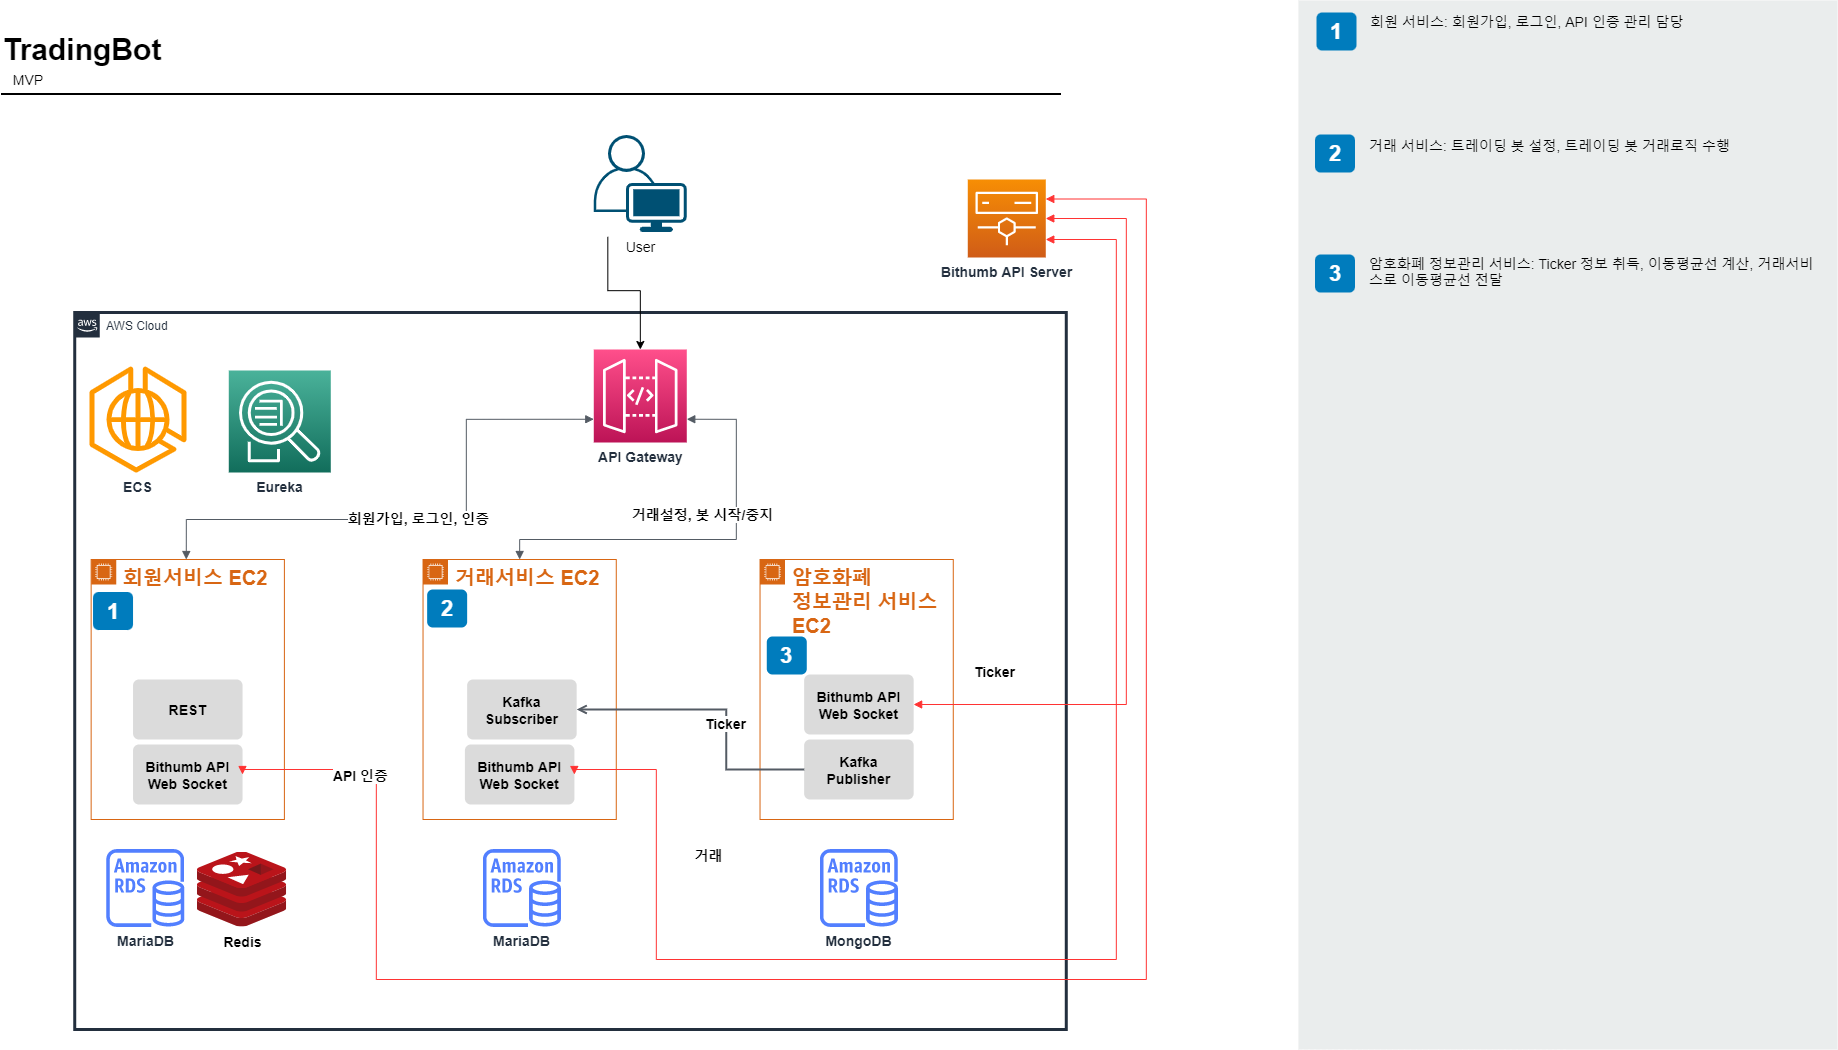

The diagram above was exported from draw.io. Its source (the exported page's mxGraphModel, read from the mxfile embedded in the PNG):
<mxGraphModel dx="1730" dy="912" grid="1" gridSize="10" guides="1" tooltips="1" connect="1" arrows="1" fold="1" page="1" pageScale="1" pageWidth="1169" pageHeight="827" math="0" shadow="0">
  <root>
    <mxCell id="0" />
    <mxCell id="1" parent="0" />
    <mxCell id="lZyyrw_v1k-XXsasgZWi-5" value="&lt;font style=&quot;font-size: 20px;&quot;&gt;거래서비스 EC2&amp;nbsp;&lt;/font&gt;" style="points=[[0,0],[0.25,0],[0.5,0],[0.75,0],[1,0],[1,0.25],[1,0.5],[1,0.75],[1,1],[0.75,1],[0.5,1],[0.25,1],[0,1],[0,0.75],[0,0.5],[0,0.25]];outlineConnect=0;gradientColor=none;html=1;whiteSpace=wrap;fontSize=20;fontStyle=1;shape=mxgraph.aws4.group;grIcon=mxgraph.aws4.group_ec2_instance_contents;strokeColor=#D86613;fillColor=none;verticalAlign=top;align=left;spacingLeft=30;fontColor=#D86613;dashed=0;" parent="1" vertex="1">
      <mxGeometry x="474.53" y="610" width="193.25" height="260" as="geometry" />
    </mxCell>
    <mxCell id="lZyyrw_v1k-XXsasgZWi-48" value="AWS Cloud" style="points=[[0,0],[0.25,0],[0.5,0],[0.75,0],[1,0],[1,0.25],[1,0.5],[1,0.75],[1,1],[0.75,1],[0.5,1],[0.25,1],[0,1],[0,0.75],[0,0.5],[0,0.25]];outlineConnect=0;gradientColor=none;html=1;whiteSpace=wrap;fontSize=12;fontStyle=0;shape=mxgraph.aws4.group;grIcon=mxgraph.aws4.group_aws_cloud_alt;strokeColor=#232F3E;fillColor=none;verticalAlign=top;align=left;spacingLeft=30;fontColor=#232F3E;dashed=0;strokeWidth=3;" parent="1" vertex="1">
      <mxGeometry x="126.23" y="363" width="991.55" height="717" as="geometry" />
    </mxCell>
    <mxCell id="-QjtrjUzRDEMRZ5MF8oH-27" value="2" style="rounded=1;whiteSpace=wrap;html=1;fillColor=#007CBD;strokeColor=none;fontColor=#FFFFFF;fontStyle=1;fontSize=22;" parent="1" vertex="1">
      <mxGeometry x="478.65" y="640" width="40" height="38" as="geometry" />
    </mxCell>
    <mxCell id="-QjtrjUzRDEMRZ5MF8oH-47" value="TradingBot" style="text;html=1;resizable=0;points=[];autosize=1;align=left;verticalAlign=top;spacingTop=-4;fontSize=30;fontStyle=1" parent="1" vertex="1">
      <mxGeometry x="52.5" y="80" width="170" height="40" as="geometry" />
    </mxCell>
    <mxCell id="SCVMTBWpLvtzJIhz15lM-1" value="" style="line;strokeWidth=2;html=1;fontSize=14;" parent="1" vertex="1">
      <mxGeometry x="52.5" y="139.5" width="1060" height="10" as="geometry" />
    </mxCell>
    <mxCell id="7OVz4w7n9kzEPWy-4BBC-3" value="" style="rounded=0;whiteSpace=wrap;html=1;fillColor=#EAEDED;fontSize=22;fontColor=#FFFFFF;strokeColor=none;labelBackgroundColor=none;" parent="1" vertex="1">
      <mxGeometry x="1350" y="51" width="539" height="1049" as="geometry" />
    </mxCell>
    <mxCell id="7OVz4w7n9kzEPWy-4BBC-4" value="1" style="rounded=1;whiteSpace=wrap;html=1;fillColor=#007CBD;strokeColor=none;fontColor=#FFFFFF;fontStyle=1;fontSize=22;labelBackgroundColor=none;" parent="1" vertex="1">
      <mxGeometry x="1368" y="63" width="40" height="38" as="geometry" />
    </mxCell>
    <mxCell id="7OVz4w7n9kzEPWy-4BBC-5" value="2" style="rounded=1;whiteSpace=wrap;html=1;fillColor=#007CBD;strokeColor=none;fontColor=#FFFFFF;fontStyle=1;fontSize=22;labelBackgroundColor=none;" parent="1" vertex="1">
      <mxGeometry x="1366.5" y="185" width="40" height="38" as="geometry" />
    </mxCell>
    <mxCell id="7OVz4w7n9kzEPWy-4BBC-6" value="3" style="rounded=1;whiteSpace=wrap;html=1;fillColor=#007CBD;strokeColor=none;fontColor=#FFFFFF;fontStyle=1;fontSize=22;labelBackgroundColor=none;" parent="1" vertex="1">
      <mxGeometry x="1366.5" y="305" width="40" height="38" as="geometry" />
    </mxCell>
    <mxCell id="7OVz4w7n9kzEPWy-4BBC-13" value="&lt;span&gt;회원 서비스: 회원가입, 로그인, API 인증 관리 담당&lt;/span&gt;" style="text;html=1;align=left;verticalAlign=top;spacingTop=-4;fontSize=14;labelBackgroundColor=none;whiteSpace=wrap;" parent="1" vertex="1">
      <mxGeometry x="1419.5" y="62.5" width="449" height="118" as="geometry" />
    </mxCell>
    <mxCell id="7OVz4w7n9kzEPWy-4BBC-14" value="&lt;span&gt;거래 서비스: 트레이딩 봇 설정, 트레이딩 봇 거래로직 수행&lt;/span&gt;" style="text;html=1;align=left;verticalAlign=top;spacingTop=-4;fontSize=14;labelBackgroundColor=none;whiteSpace=wrap;" parent="1" vertex="1">
      <mxGeometry x="1418.5" y="185.5" width="450" height="115" as="geometry" />
    </mxCell>
    <mxCell id="7OVz4w7n9kzEPWy-4BBC-15" value="&lt;span&gt;암호화폐 정보관리 서비스: Ticker 정보 취득, 이동평균선 계산, 거래서비스로 이동평균선 전달&lt;/span&gt;" style="text;html=1;align=left;verticalAlign=top;spacingTop=-4;fontSize=14;labelBackgroundColor=none;whiteSpace=wrap;" parent="1" vertex="1">
      <mxGeometry x="1418.5" y="303.5" width="450" height="117" as="geometry" />
    </mxCell>
    <mxCell id="lZyyrw_v1k-XXsasgZWi-6" value="MariaDB" style="sketch=0;outlineConnect=0;fontColor=#232F3E;gradientColor=none;fillColor=#527FFF;strokeColor=none;dashed=0;verticalLabelPosition=bottom;verticalAlign=top;align=center;html=1;fontSize=14;fontStyle=1;aspect=fixed;pointerEvents=1;shape=mxgraph.aws4.rds_instance;" parent="1" vertex="1">
      <mxGeometry x="534.4" y="899.5" width="78" height="78" as="geometry" />
    </mxCell>
    <mxCell id="lZyyrw_v1k-XXsasgZWi-8" value="Bithumb API&#10;Web Socket" style="rounded=1;arcSize=10;strokeColor=none;fillColor=#DBDBDB;gradientColor=none;fontStyle=1;fontSize=14;" parent="1" vertex="1">
      <mxGeometry x="516.4" y="795" width="109.5" height="60" as="geometry" />
    </mxCell>
    <mxCell id="lZyyrw_v1k-XXsasgZWi-13" value="Kafka&#10;Subscriber" style="rounded=1;arcSize=10;strokeColor=none;fillColor=#DBDBDB;gradientColor=none;fontStyle=1;fontSize=14;" parent="1" vertex="1">
      <mxGeometry x="518.65" y="730" width="109.5" height="60" as="geometry" />
    </mxCell>
    <mxCell id="lZyyrw_v1k-XXsasgZWi-14" value="&lt;b&gt;&lt;font style=&quot;font-size: 14px&quot;&gt;ECS&lt;/font&gt;&lt;/b&gt;" style="sketch=0;outlineConnect=0;fontColor=#232F3E;gradientColor=none;fillColor=#FF9900;strokeColor=none;dashed=0;verticalLabelPosition=bottom;verticalAlign=top;align=center;html=1;fontSize=12;fontStyle=0;aspect=fixed;pointerEvents=1;shape=mxgraph.aws4.ecs_anywhere;" parent="1" vertex="1">
      <mxGeometry x="140.9" y="417" width="97.16" height="106" as="geometry" />
    </mxCell>
    <mxCell id="lZyyrw_v1k-XXsasgZWi-15" value="&lt;font style=&quot;font-size: 20px&quot;&gt;암호화폐&lt;br&gt;정보관리 서비스 EC2&amp;nbsp;&lt;/font&gt;" style="points=[[0,0],[0.25,0],[0.5,0],[0.75,0],[1,0],[1,0.25],[1,0.5],[1,0.75],[1,1],[0.75,1],[0.5,1],[0.25,1],[0,1],[0,0.75],[0,0.5],[0,0.25]];outlineConnect=0;gradientColor=none;html=1;whiteSpace=wrap;fontSize=20;fontStyle=1;shape=mxgraph.aws4.group;grIcon=mxgraph.aws4.group_ec2_instance_contents;strokeColor=#D86613;fillColor=none;verticalAlign=top;align=left;spacingLeft=30;fontColor=#D86613;dashed=0;" parent="1" vertex="1">
      <mxGeometry x="811.53" y="610" width="193.25" height="260" as="geometry" />
    </mxCell>
    <mxCell id="lZyyrw_v1k-XXsasgZWi-16" value="MongoDB" style="sketch=0;outlineConnect=0;fontColor=#232F3E;gradientColor=none;fillColor=#527FFF;strokeColor=none;dashed=0;verticalLabelPosition=bottom;verticalAlign=top;align=center;html=1;fontSize=14;fontStyle=1;aspect=fixed;pointerEvents=1;shape=mxgraph.aws4.rds_instance;" parent="1" vertex="1">
      <mxGeometry x="871.4" y="899.5" width="78" height="78" as="geometry" />
    </mxCell>
    <mxCell id="lZyyrw_v1k-XXsasgZWi-17" value="Bithumb API&#10;Web Socket" style="rounded=1;arcSize=10;strokeColor=none;fillColor=#DBDBDB;gradientColor=none;fontStyle=1;fontSize=14;" parent="1" vertex="1">
      <mxGeometry x="855.65" y="725" width="109.5" height="60" as="geometry" />
    </mxCell>
    <mxCell id="lZyyrw_v1k-XXsasgZWi-18" value="Kafka&#10;Publisher" style="rounded=1;arcSize=10;strokeColor=none;fillColor=#DBDBDB;gradientColor=none;fontStyle=1;fontSize=14;" parent="1" vertex="1">
      <mxGeometry x="855.65" y="790" width="109.5" height="60" as="geometry" />
    </mxCell>
    <mxCell id="lZyyrw_v1k-XXsasgZWi-19" value="" style="edgeStyle=orthogonalEdgeStyle;html=1;endArrow=open;elbow=vertical;startArrow=none;endFill=0;strokeColor=#545B64;rounded=0;fontSize=14;strokeWidth=2;exitX=0;exitY=0.5;exitDx=0;exitDy=0;fontStyle=0" parent="1" source="lZyyrw_v1k-XXsasgZWi-18" target="lZyyrw_v1k-XXsasgZWi-13" edge="1">
      <mxGeometry x="0.0164" y="133" width="100" relative="1" as="geometry">
        <mxPoint x="711.28" y="480.0000000000002" as="sourcePoint" />
        <mxPoint x="981.28" y="480.0000000000002" as="targetPoint" />
        <mxPoint x="-1" as="offset" />
        <Array as="points">
          <mxPoint x="777.78" y="820" />
          <mxPoint x="777.78" y="760" />
        </Array>
      </mxGeometry>
    </mxCell>
    <mxCell id="lZyyrw_v1k-XXsasgZWi-25" value="Ticker" style="edgeLabel;html=1;align=center;verticalAlign=middle;resizable=0;points=[];fontSize=14;fontStyle=1" parent="lZyyrw_v1k-XXsasgZWi-19" vertex="1" connectable="0">
      <mxGeometry x="-0.133" y="2" relative="1" as="geometry">
        <mxPoint as="offset" />
      </mxGeometry>
    </mxCell>
    <mxCell id="lZyyrw_v1k-XXsasgZWi-21" value="Bithumb API Server" style="sketch=0;points=[[0,0,0],[0.25,0,0],[0.5,0,0],[0.75,0,0],[1,0,0],[0,1,0],[0.25,1,0],[0.5,1,0],[0.75,1,0],[1,1,0],[0,0.25,0],[0,0.5,0],[0,0.75,0],[1,0.25,0],[1,0.5,0],[1,0.75,0]];outlineConnect=0;fontColor=#232F3E;gradientColor=#F78E04;gradientDirection=north;fillColor=#D05C17;strokeColor=#ffffff;dashed=0;verticalLabelPosition=bottom;verticalAlign=top;align=center;html=1;fontSize=14;fontStyle=1;aspect=fixed;shape=mxgraph.aws4.resourceIcon;resIcon=mxgraph.aws4.elemental;" parent="1" vertex="1">
      <mxGeometry x="1019.28" y="230" width="78" height="78" as="geometry" />
    </mxCell>
    <mxCell id="lZyyrw_v1k-XXsasgZWi-23" value="" style="edgeStyle=orthogonalEdgeStyle;html=1;endArrow=block;elbow=vertical;startArrow=block;startFill=1;endFill=1;strokeColor=#FF3333;rounded=0;fontSize=14;entryX=1;entryY=0.5;entryDx=0;entryDy=0;entryPerimeter=0;exitX=1;exitY=0.5;exitDx=0;exitDy=0;" parent="1" source="lZyyrw_v1k-XXsasgZWi-17" target="lZyyrw_v1k-XXsasgZWi-21" edge="1">
      <mxGeometry width="100" relative="1" as="geometry">
        <mxPoint x="1067.78" y="610" as="sourcePoint" />
        <mxPoint x="1167.78" y="610" as="targetPoint" />
        <Array as="points">
          <mxPoint x="1177.78" y="755" />
          <mxPoint x="1177.78" y="269" />
        </Array>
      </mxGeometry>
    </mxCell>
    <mxCell id="lZyyrw_v1k-XXsasgZWi-29" value="Ticker" style="edgeLabel;html=1;align=center;verticalAlign=middle;resizable=0;points=[];fontSize=14;fontStyle=1" parent="lZyyrw_v1k-XXsasgZWi-23" vertex="1" connectable="0">
      <mxGeometry x="-0.0566" y="4" relative="1" as="geometry">
        <mxPoint x="-129" y="122" as="offset" />
      </mxGeometry>
    </mxCell>
    <mxCell id="lZyyrw_v1k-XXsasgZWi-24" value="" style="edgeStyle=orthogonalEdgeStyle;html=1;endArrow=block;elbow=vertical;startArrow=block;startFill=1;endFill=1;strokeColor=#FF3333;rounded=0;fontSize=14;exitX=1;exitY=0.5;exitDx=0;exitDy=0;" parent="1" source="lZyyrw_v1k-XXsasgZWi-8" target="lZyyrw_v1k-XXsasgZWi-21" edge="1">
      <mxGeometry width="100" relative="1" as="geometry">
        <mxPoint x="972.8999999999999" y="732" as="sourcePoint" />
        <mxPoint x="1147.78" y="290" as="targetPoint" />
        <Array as="points">
          <mxPoint x="625.78" y="820" />
          <mxPoint x="707.78" y="820" />
          <mxPoint x="707.78" y="1010" />
          <mxPoint x="1167.78" y="1010" />
          <mxPoint x="1167.78" y="290" />
        </Array>
      </mxGeometry>
    </mxCell>
    <mxCell id="lZyyrw_v1k-XXsasgZWi-30" value="거래" style="edgeLabel;html=1;align=center;verticalAlign=middle;resizable=0;points=[];fontSize=14;fontStyle=1" parent="lZyyrw_v1k-XXsasgZWi-24" vertex="1" connectable="0">
      <mxGeometry x="-0.0052" y="2" relative="1" as="geometry">
        <mxPoint x="-407" y="-82" as="offset" />
      </mxGeometry>
    </mxCell>
    <mxCell id="lZyyrw_v1k-XXsasgZWi-31" value="&lt;font style=&quot;font-size: 20px&quot;&gt;회원서비스 EC2&amp;nbsp;&lt;/font&gt;" style="points=[[0,0],[0.25,0],[0.5,0],[0.75,0],[1,0],[1,0.25],[1,0.5],[1,0.75],[1,1],[0.75,1],[0.5,1],[0.25,1],[0,1],[0,0.75],[0,0.5],[0,0.25]];outlineConnect=0;gradientColor=none;html=1;whiteSpace=wrap;fontSize=20;fontStyle=1;shape=mxgraph.aws4.group;grIcon=mxgraph.aws4.group_ec2_instance_contents;strokeColor=#D86613;fillColor=none;verticalAlign=top;align=left;spacingLeft=30;fontColor=#D86613;dashed=0;" parent="1" vertex="1">
      <mxGeometry x="142.65" y="610" width="193.25" height="260" as="geometry" />
    </mxCell>
    <mxCell id="lZyyrw_v1k-XXsasgZWi-32" value="MariaDB" style="sketch=0;outlineConnect=0;fontColor=#232F3E;gradientColor=none;fillColor=#527FFF;strokeColor=none;dashed=0;verticalLabelPosition=bottom;verticalAlign=top;align=center;html=1;fontSize=14;fontStyle=1;aspect=fixed;pointerEvents=1;shape=mxgraph.aws4.rds_instance;" parent="1" vertex="1">
      <mxGeometry x="157.78" y="899.5" width="78" height="78" as="geometry" />
    </mxCell>
    <mxCell id="lZyyrw_v1k-XXsasgZWi-33" value="Bithumb API&#10;Web Socket" style="rounded=1;arcSize=10;strokeColor=none;fillColor=#DBDBDB;gradientColor=none;fontStyle=1;fontSize=14;" parent="1" vertex="1">
      <mxGeometry x="184.53000000000003" y="795" width="109.5" height="60" as="geometry" />
    </mxCell>
    <mxCell id="lZyyrw_v1k-XXsasgZWi-35" value="Redis" style="sketch=0;aspect=fixed;html=1;points=[];align=center;image;fontSize=14;image=img/lib/mscae/Cache_Redis_Product.svg;fontStyle=1" parent="1" vertex="1">
      <mxGeometry x="248.86" y="902.5" width="89.29" height="75" as="geometry" />
    </mxCell>
    <mxCell id="lZyyrw_v1k-XXsasgZWi-41" value="" style="edgeStyle=orthogonalEdgeStyle;html=1;endArrow=block;elbow=vertical;startArrow=block;startFill=1;endFill=1;strokeColor=#FF3333;rounded=0;fontSize=14;entryX=1;entryY=0.25;entryDx=0;entryDy=0;entryPerimeter=0;exitX=1;exitY=0.5;exitDx=0;exitDy=0;" parent="1" source="lZyyrw_v1k-XXsasgZWi-33" target="lZyyrw_v1k-XXsasgZWi-21" edge="1">
      <mxGeometry width="100" relative="1" as="geometry">
        <mxPoint x="304.27999999999986" y="777" as="sourcePoint" />
        <mxPoint x="732.66" y="564" as="targetPoint" />
        <Array as="points">
          <mxPoint x="427.78" y="820" />
          <mxPoint x="427.78" y="1030" />
          <mxPoint x="1197.78" y="1030" />
          <mxPoint x="1197.78" y="250" />
        </Array>
      </mxGeometry>
    </mxCell>
    <mxCell id="lZyyrw_v1k-XXsasgZWi-42" value="API 인증" style="edgeLabel;html=1;align=center;verticalAlign=middle;resizable=0;points=[];fontSize=14;fontStyle=1" parent="lZyyrw_v1k-XXsasgZWi-41" vertex="1" connectable="0">
      <mxGeometry x="-0.0052" y="2" relative="1" as="geometry">
        <mxPoint x="-663" y="-203" as="offset" />
      </mxGeometry>
    </mxCell>
    <mxCell id="lZyyrw_v1k-XXsasgZWi-45" value="REST" style="rounded=1;arcSize=10;strokeColor=none;fillColor=#DBDBDB;gradientColor=none;fontStyle=1;fontSize=14;" parent="1" vertex="1">
      <mxGeometry x="184.53000000000003" y="730" width="109.5" height="60" as="geometry" />
    </mxCell>
    <mxCell id="lZyyrw_v1k-XXsasgZWi-46" value="&lt;font style=&quot;font-size: 14px&quot;&gt;&lt;b&gt;Eureka&lt;/b&gt;&lt;/font&gt;" style="sketch=0;points=[[0,0,0],[0.25,0,0],[0.5,0,0],[0.75,0,0],[1,0,0],[0,1,0],[0.25,1,0],[0.5,1,0],[0.75,1,0],[1,1,0],[0,0.25,0],[0,0.5,0],[0,0.75,0],[1,0.25,0],[1,0.5,0],[1,0.75,0]];outlineConnect=0;fontColor=#232F3E;gradientColor=#4AB29A;gradientDirection=north;fillColor=#116D5B;strokeColor=#ffffff;dashed=0;verticalLabelPosition=bottom;verticalAlign=top;align=center;html=1;fontSize=12;fontStyle=0;aspect=fixed;shape=mxgraph.aws4.resourceIcon;resIcon=mxgraph.aws4.application_discovery_service;" parent="1" vertex="1">
      <mxGeometry x="280.28" y="421" width="102" height="102" as="geometry" />
    </mxCell>
    <mxCell id="lZyyrw_v1k-XXsasgZWi-49" value="API Gateway" style="sketch=0;points=[[0,0,0],[0.25,0,0],[0.5,0,0],[0.75,0,0],[1,0,0],[0,1,0],[0.25,1,0],[0.5,1,0],[0.75,1,0],[1,1,0],[0,0.25,0],[0,0.5,0],[0,0.75,0],[1,0.25,0],[1,0.5,0],[1,0.75,0]];outlineConnect=0;fontColor=#232F3E;gradientColor=#FF4F8B;gradientDirection=north;fillColor=#BC1356;strokeColor=#ffffff;dashed=0;verticalLabelPosition=bottom;verticalAlign=top;align=center;html=1;fontSize=14;fontStyle=1;aspect=fixed;shape=mxgraph.aws4.resourceIcon;resIcon=mxgraph.aws4.api_gateway;" parent="1" vertex="1">
      <mxGeometry x="645.28" y="400" width="93" height="93" as="geometry" />
    </mxCell>
    <mxCell id="lZyyrw_v1k-XXsasgZWi-51" value="" style="edgeStyle=orthogonalEdgeStyle;html=1;endArrow=block;elbow=vertical;startArrow=block;startFill=1;endFill=1;strokeColor=#545B64;rounded=0;fontSize=14;entryX=0;entryY=0.75;entryDx=0;entryDy=0;entryPerimeter=0;" parent="1" target="lZyyrw_v1k-XXsasgZWi-49" edge="1">
      <mxGeometry width="100" relative="1" as="geometry">
        <mxPoint x="237.78" y="610" as="sourcePoint" />
        <mxPoint x="597.41" y="560" as="targetPoint" />
        <Array as="points">
          <mxPoint x="237.78" y="570" />
          <mxPoint x="517.78" y="570" />
          <mxPoint x="517.78" y="470" />
        </Array>
      </mxGeometry>
    </mxCell>
    <mxCell id="lZyyrw_v1k-XXsasgZWi-52" value="회원가입, 로그인, 인증" style="edgeLabel;html=1;align=center;verticalAlign=middle;resizable=0;points=[];fontSize=14;fontStyle=1" parent="lZyyrw_v1k-XXsasgZWi-51" vertex="1" connectable="0">
      <mxGeometry x="-0.0052" y="2" relative="1" as="geometry">
        <mxPoint as="offset" />
      </mxGeometry>
    </mxCell>
    <mxCell id="lZyyrw_v1k-XXsasgZWi-53" value="" style="edgeStyle=orthogonalEdgeStyle;html=1;endArrow=block;elbow=vertical;startArrow=block;startFill=1;endFill=1;strokeColor=#545B64;rounded=0;fontSize=14;entryX=1;entryY=0.75;entryDx=0;entryDy=0;entryPerimeter=0;exitX=0.5;exitY=0;exitDx=0;exitDy=0;" parent="1" source="lZyyrw_v1k-XXsasgZWi-5" target="lZyyrw_v1k-XXsasgZWi-49" edge="1">
      <mxGeometry width="100" relative="1" as="geometry">
        <mxPoint x="247.78" y="620" as="sourcePoint" />
        <mxPoint x="558.28" y="505.25" as="targetPoint" />
        <Array as="points">
          <mxPoint x="570.78" y="590" />
          <mxPoint x="787.78" y="590" />
          <mxPoint x="787.78" y="470" />
        </Array>
      </mxGeometry>
    </mxCell>
    <mxCell id="lZyyrw_v1k-XXsasgZWi-54" value="거래설정, 봇 시작/중지" style="edgeLabel;html=1;align=center;verticalAlign=middle;resizable=0;points=[];fontSize=14;fontStyle=1" parent="lZyyrw_v1k-XXsasgZWi-53" vertex="1" connectable="0">
      <mxGeometry x="-0.0052" y="2" relative="1" as="geometry">
        <mxPoint y="-24" as="offset" />
      </mxGeometry>
    </mxCell>
    <mxCell id="lZyyrw_v1k-XXsasgZWi-61" value="1" style="rounded=1;whiteSpace=wrap;html=1;fillColor=#007CBD;strokeColor=none;fontColor=#FFFFFF;fontStyle=1;fontSize=22;" parent="1" vertex="1">
      <mxGeometry x="144.53" y="642.5" width="40" height="38" as="geometry" />
    </mxCell>
    <mxCell id="lZyyrw_v1k-XXsasgZWi-62" value="3" style="rounded=1;whiteSpace=wrap;html=1;fillColor=#007CBD;strokeColor=none;fontColor=#FFFFFF;fontStyle=1;fontSize=22;" parent="1" vertex="1">
      <mxGeometry x="818.28" y="687" width="40" height="38" as="geometry" />
    </mxCell>
    <mxCell id="lZyyrw_v1k-XXsasgZWi-67" style="edgeStyle=orthogonalEdgeStyle;rounded=0;orthogonalLoop=1;jettySize=auto;html=1;fontSize=14;strokeColor=#000000;strokeWidth=1;exitX=0.151;exitY=1.05;exitDx=0;exitDy=0;exitPerimeter=0;" parent="1" source="lZyyrw_v1k-XXsasgZWi-66" target="lZyyrw_v1k-XXsasgZWi-49" edge="1">
      <mxGeometry relative="1" as="geometry" />
    </mxCell>
    <mxCell id="lZyyrw_v1k-XXsasgZWi-66" value="User" style="points=[[0.35,0,0],[0.98,0.51,0],[1,0.71,0],[0.67,1,0],[0,0.795,0],[0,0.65,0]];verticalLabelPosition=bottom;sketch=0;html=1;verticalAlign=top;aspect=fixed;align=center;pointerEvents=1;shape=mxgraph.cisco19.user;fillColor=#005073;strokeColor=none;fontSize=14;" parent="1" vertex="1">
      <mxGeometry x="645.28" y="185.5" width="93" height="97" as="geometry" />
    </mxCell>
    <mxCell id="lZyyrw_v1k-XXsasgZWi-68" value="MVP" style="text;html=1;strokeColor=none;fillColor=none;align=center;verticalAlign=middle;whiteSpace=wrap;rounded=0;fontSize=14;" parent="1" vertex="1">
      <mxGeometry x="60" y="119.5" width="40" height="20" as="geometry" />
    </mxCell>
  </root>
</mxGraphModel>